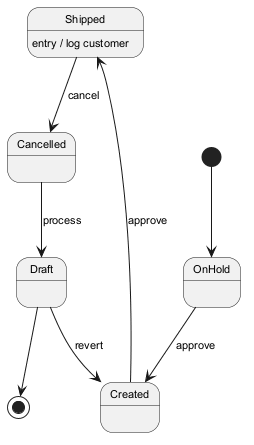

The diagram above was rendered by PlantUML. Its source (embedded in the PNG):
@startuml
skinparam defaultFontSize 11
[*] --> OnHold
OnHold --> Created : approve
Created --> Shipped : approve
Shipped --> Cancelled : cancel
Shipped : entry / log customer
Cancelled --> Draft : process
Draft --> Created : revert
Draft --> [*]
@enduml